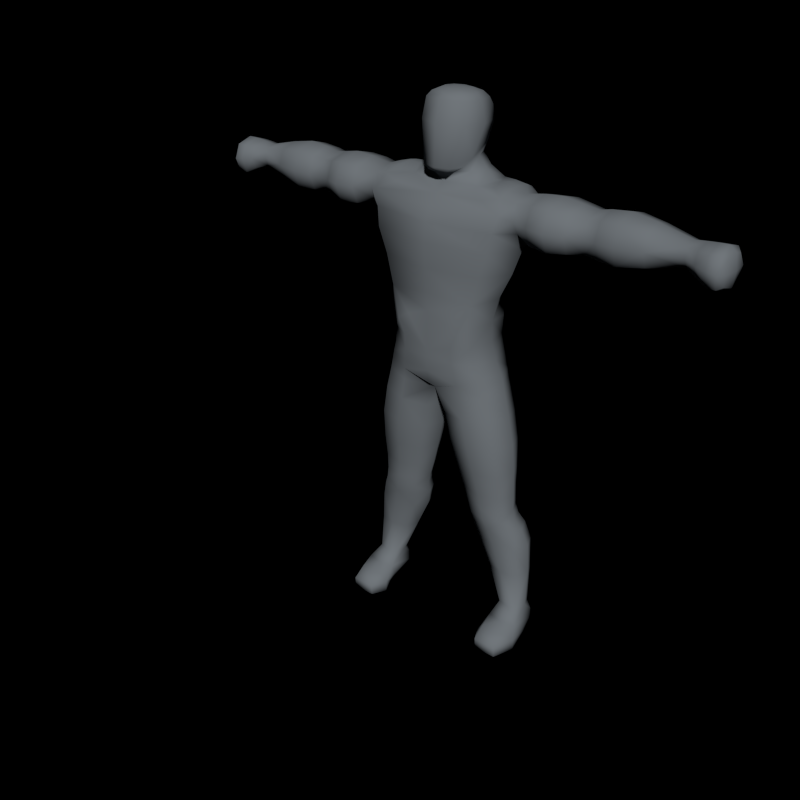 # Source: character-token.blend  (saved by Blender 2.77.0; exported with 4.5.12 LTS)
import bpy
from mathutils import Matrix  # noqa: F401  (used for matrix-valued properties, if any)

bpy.ops.wm.read_factory_settings(use_empty=True)
scene = bpy.context.scene
scene.name = 'Scene'

# ---- collections
col_collection_1 = bpy.data.collections.new('Collection 1'); scene.collection.children.link(col_collection_1)

# ---- materials (node trees are filled in below, after node groups)
mat_material = bpy.data.materials.new('Material')
mat_material.alpha_threshold = 0.0
mat_material.use_transparent_shadow = False
mat_material.diffuse_color = (0.1732, 0.1914, 0.2079, 1.0)
mat_material.roughness = 0.5
mat_material.line_color = (0.0, 0.0, 0.0, 1.0)

# ---- material node trees

# ---- world
world_world = bpy.data.worlds.new('World'); scene.world = world_world
world_world.color = (0.0, 0.0, 0.0)
world_world.use_sun_shadow = False
world_world.sun_shadow_jitter_overblur = 0.0
world_world.cycles.sampling_method = 'NONE'
world_world.cycles.sample_map_resolution = 256

# ---- meshes
me_box01 = bpy.data.meshes.new('Box01')
me_box01.from_pydata([(-116.3, 45.02, -77.5), (-90.02, 45.06, -77.5), (-108.6, 136.3, -89.37), (-55.16, 136.3, -89.37), (-116.3, 44.98, -51.24), (-90.02, 45.02, -51.24), (-108.6, 136.3, -48.12), (-55.16, 136.3, -48.12), (-94.53, 175.0, -77.34), (-46.72, 175.0, -77.34), (-94.53, 175.0, -38.9), (-46.72, 175.0, -38.9), (-91.09, 211.3, -75.78), (-37.66, 211.3, -75.78), (-91.09, 211.3, -35.46), (-37.66, 211.3, -35.46), (-22.03, 282.7, -79.53), (-22.03, 282.8, -23.12), (-86.72, 283.8, -80.31), (-86.72, 284.6, -23.28), (-71.41, 347.7, -81.25), (-72.19, 353.3, -21.25), (-62.19, 371.0, -86.4), (-4.769e-06, 368.8, -88.75), (-66.88, 377.4, -20.15), (-4.769e-06, 402.5, -83.75), (-4.769e-06, 405.0, -1.246), (-55.52, 415.8, -79.11), (-56.3, 416.7, -13.43), (116.2, 45.02, -77.5), (90.01, 45.03, -77.5), (108.6, 136.3, -89.37), (55.16, 136.3, -89.37), (116.2, 44.98, -51.24), (90.01, 44.98, -51.24), (108.6, 136.3, -48.12), (55.16, 136.3, -48.12), (94.53, 175.0, -77.34), (46.72, 175.0, -77.34), (94.53, 175.0, -38.9), (46.72, 175.0, -38.9), (91.09, 211.3, -75.78), (37.66, 211.3, -75.78), (91.09, 211.3, -35.46), (37.66, 211.3, -35.46), (22.03, 282.7, -79.53), (22.03, 282.8, -23.12), (86.72, 283.8, -80.31), (86.72, 284.6, -23.28), (71.41, 347.7, -81.25), (-4.769e-06, 347.5, -73.75), (72.19, 353.3, -21.25), (-4.769e-06, 348.8, -18.75), (62.19, 371.0, -86.4), (66.88, 377.4, -20.15), (-4.769e-06, 376.3, -2.496), (55.52, 415.8, -79.11), (56.3, 416.7, -13.43), (-56.73, 472.2, -76.78), (56.73, 472.2, -76.78), (-56.73, 472.2, -7.246), (56.73, 472.2, -7.246), (-78.75, 541.3, -85.62), (78.75, 541.3, -85.62), (-78.75, 541.3, -6.871), (78.75, 541.3, -6.871), (-88.3, 584.9, -90.75), (88.3, 584.9, -90.75), (-88.3, 584.9, -12.45), (88.3, 584.9, -12.45), (-45.7, 606.7, -85.65), (45.7, 606.7, -85.65), (-45.7, 606.7, -33.75), (45.7, 606.7, -33.75), (-22.5, 635.0, -75.0), (22.5, 635.0, -75.0), (-73.06, 610.3, -70.69), (-73.06, 610.3, -41.52), (73.06, 610.3, -70.69), (73.06, 610.3, -41.52), (-92.5, 95.02, -91.25), (-92.5, 95.02, -46.25), (-65.0, 95.02, -68.75), (-120.0, 95.02, -68.75), (-75.0, 160.0, -91.25), (-75.0, 160.0, -36.25), (-40.0, 160.0, -63.75), (-110.0, 160.0, -63.75), (-67.5, 190.0, -81.25), (-67.5, 190.0, -31.25), (-35.0, 190.0, -56.25), (-100.0, 190.0, -56.25), (-20.0, 245.0, -53.75), (-100.0, 245.0, -53.75), (-60.0, 245.0, -21.25), (-60.0, 245.0, -86.25), (-47.5, 317.5, -88.75), (-47.5, 320.0, -11.25), (-5.0, 315.0, -48.75), (-90.0, 322.5, -51.25), (-37.5, 357.5, -91.25), (-40.0, 365.0, -8.746), (-77.5, 365.0, -53.75), (-67.5, 392.5, -51.25), (-35.0, 395.0, -3.746), (-32.5, 390.0, -91.25), (92.5, 95.02, -91.25), (92.5, 95.02, -46.25), (65.0, 95.02, -68.75), (120.0, 95.02, -68.75), (75.0, 160.0, -91.25), (75.0, 160.0, -36.25), (40.0, 160.0, -63.75), (110.0, 160.0, -63.75), (67.5, 190.0, -81.25), (67.5, 190.0, -31.25), (35.0, 190.0, -56.25), (100.0, 190.0, -56.25), (20.0, 245.0, -53.75), (100.0, 245.0, -53.75), (60.0, 245.0, -21.25), (60.0, 245.0, -86.25), (47.5, 317.5, -88.75), (47.5, 320.0, -11.25), (5.0, 315.0, -48.75), (90.0, 322.5, -51.25), (37.5, 357.5, -91.25), (40.0, 365.0, -8.746), (77.5, 365.0, -53.75), (67.5, 392.5, -51.25), (35.0, 395.0, -3.746), (32.5, 390.0, -91.25), (65.0, 445.0, -43.75), (-65.0, 445.0, -43.75), (-43.33, 435.0, -1.246), (43.33, 435.0, -1.246), (-4.769e-06, 455.0, -1.246), (43.33, 435.0, -84.58), (-43.33, 435.0, -84.58), (-4.769e-06, 455.0, -81.25), (-4.769e-06, 510.0, -91.25), (-4.769e-06, 510.0, 3.754), (90.0, 510.0, -43.75), (-90.0, 510.0, -43.75), (-4.769e-06, 565.0, -101.2), (-4.769e-06, 565.0, 3.754), (-4.769e-06, 595.0, -96.25), (-4.769e-06, 595.0, -16.25), (-4.769e-06, 620.0, -86.25), (40.0, 620.0, -58.75), (-40.0, 620.0, -58.75), (-82.5, 602.5, -86.25), (-82.5, 602.5, -23.75), (-60.0, 610.0, -58.75), (-85.0, 610.0, -53.75), (82.5, 602.5, -86.25), (82.5, 602.5, -23.75), (60.0, 610.0, -58.75), (85.0, 610.0, -53.75), (-113.1, 95.02, -85.62), (-81.88, 136.3, -96.25), (-71.88, 95.02, -85.62), (-105.0, 45.02, -81.25), (-105.0, 44.98, -47.49), (-71.88, 95.02, -51.87), (-81.88, 136.3, -41.25), (-113.1, 95.02, -51.87), (-46.25, 136.3, -68.75), (-86.27, 45.06, -66.25), (-120.0, 45.02, -66.25), (-117.5, 136.3, -68.75), (-101.3, 160.0, -84.37), (-70.63, 175.0, -83.75), (-48.75, 160.0, -84.37), (-48.75, 160.0, -43.12), (-70.63, 175.0, -32.5), (-101.3, 160.0, -43.12), (-38.75, 175.0, -58.12), (-102.5, 175.0, -58.12), (-91.88, 190.0, -75.0), (-64.38, 211.3, -82.5), (-43.13, 190.0, -75.0), (-43.13, 190.0, -37.5), (-64.38, 211.3, -28.75), (-91.88, 190.0, -37.5), (-28.75, 211.3, -55.62), (-100.0, 211.3, -55.62), (-30.0, 245.0, -78.12), (-11.25, 282.5, -51.25), (-30.0, 245.0, -29.37), (-90.0, 245.0, -29.37), (-97.5, 284.4, -51.87), (-90.0, 245.0, -78.12), (-54.38, 283.8, -13.75), (-54.38, 283.1, -89.37), (-79.38, 320.0, -80.62), (-41.25, 343.8, -88.12), (-15.63, 315.6, -77.5), (-15.63, 316.3, -20.62), (-41.88, 348.8, -10.62), (-79.38, 323.1, -21.25), (-81.88, 351.9, -51.87), (-66.25, 360.6, -84.37), (-35.0, 369.4, -93.75), (-4.769e-06, 355.0, -86.25), (-38.75, 377.5, -6.246), (-69.38, 367.5, -21.25), (-73.75, 374.4, -54.37), (-60.63, 394.4, -16.87), (-63.13, 416.9, -46.87), (-57.5, 390.6, -83.75), (-34.58, 415.0, -1.871), (-4.769e-06, 390.0, -86.25), (-33.96, 413.8, -87.08), (81.88, 136.3, -96.25), (113.1, 95.02, -85.62), (105.0, 45.02, -81.25), (71.88, 95.02, -85.62), (71.88, 95.02, -51.87), (105.0, 44.98, -47.49), (113.1, 95.02, -51.87), (81.88, 136.3, -41.25), (46.25, 136.3, -68.75), (86.26, 45.03, -66.25), (120.0, 45.02, -66.25), (117.5, 136.3, -68.75), (70.62, 175.0, -83.75), (101.2, 160.0, -84.37), (48.75, 160.0, -84.37), (48.75, 160.0, -43.12), (101.2, 160.0, -43.12), (70.62, 175.0, -32.5), (38.75, 175.0, -58.12), (102.5, 175.0, -58.12), (64.38, 211.3, -82.5), (91.88, 190.0, -75.0), (43.12, 190.0, -75.0), (43.12, 190.0, -37.5), (91.88, 190.0, -37.5), (64.38, 211.3, -28.75), (28.75, 211.3, -55.62), (100.0, 211.3, -55.62), (11.25, 282.5, -51.25), (30.0, 245.0, -78.12), (30.0, 245.0, -29.37), (90.0, 245.0, -29.37), (90.0, 245.0, -78.12), (97.5, 284.4, -51.87), (54.38, 283.8, -13.75), (54.38, 283.1, -89.37), (41.25, 343.8, -88.12), (79.38, 320.0, -80.62), (15.62, 315.6, -77.5), (15.62, 316.3, -20.62), (79.38, 323.1, -21.25), (41.87, 348.8, -10.62), (-4.769e-06, 345.0, -46.25), (81.88, 351.9, -51.87), (35.0, 369.4, -93.75), (66.25, 360.6, -84.37), (-4.769e-06, 360.0, -6.246), (69.38, 367.5, -21.25), (38.75, 377.5, -6.246), (73.75, 374.4, -54.37), (60.63, 394.4, -16.87), (57.5, 390.6, -83.75), (63.13, 416.9, -46.87), (34.58, 415.0, -1.871), (-4.769e-06, 395.0, -1.246), (33.96, 413.8, -87.08), (59.58, 442.5, -75.2), (73.75, 476.3, -42.5), (59.58, 442.5, -11.87), (-59.58, 442.5, -75.2), (-59.58, 442.5, -11.87), (-73.75, 476.3, -42.5), (-28.33, 445.0, -1.246), (28.33, 445.0, -1.246), (-4.769e-06, 478.8, 0.004478), (28.33, 445.0, -82.08), (-28.33, 445.0, -82.08), (-4.769e-06, 478.8, -83.75), (-67.5, 510.0, -79.37), (-4.769e-06, 541.3, -98.75), (67.5, 510.0, -79.37), (67.5, 510.0, -8.121), (-4.769e-06, 541.3, 6.254), (-67.5, 510.0, -8.121), (100.5, 541.3, -46.25), (-99.86, 541.3, -46.25), (-82.5, 565.0, -88.12), (-4.769e-06, 582.5, -100.0), (82.5, 565.0, -88.12), (82.5, 565.0, -9.371), (-4.769e-06, 582.5, -3.746), (-82.5, 565.0, -9.371), (-60.63, 596.9, -93.75), (-4.769e-06, 606.3, -91.25), (60.63, 596.9, -93.75), (60.63, 596.9, -18.12), (-4.769e-06, 606.3, -27.5), (-60.63, 596.9, -18.12), (-30.0, 620.0, -79.37), (-4.769e-06, 635.0, -81.25), (30.0, 620.0, -79.37), (30.0, 620.0, -38.12), (-30.0, 620.0, -38.12), (30.0, 635.0, -56.25), (50.0, 610.0, -60.0), (-50.0, 610.0, -60.0), (-30.0, 635.0, -56.25), (-84.38, 608.1, -73.12), (-65.63, 608.1, -79.37), (-65.63, 608.1, -36.25), (-84.38, 608.1, -35.0), (-71.25, 612.5, -56.25), (84.38, 608.1, -73.12), (65.62, 608.1, -79.37), (65.62, 608.1, -36.25), (84.38, 608.1, -35.0), (71.25, 612.5, -56.25), (-148.8, 555.6, -78.59), (-188.8, 558.9, -76.4), (-148.8, 603.8, -78.59), (-188.8, 597.3, -76.4), (-148.8, 555.6, -17.65), (-188.8, 558.9, -32.34), (-148.8, 603.8, -17.65), (-188.8, 597.3, -32.34), (-104.3, 564.7, -73.75), (-100.0, 598.8, -73.75), (-104.3, 564.7, -28.75), (-100.0, 598.8, -28.75), (-228.8, 556.5, -78.67), (-228.8, 602.9, -78.67), (-228.8, 556.5, -25.71), (-228.8, 602.9, -25.71), (-300.0, 568.8, -66.88), (-300.0, 591.3, -66.88), (-300.0, 568.8, -40.69), (-300.0, 591.3, -40.69), (-170.0, 578.7, -86.25), (-170.0, 578.7, -16.25), (-170.0, 550.0, -51.25), (-170.0, 607.5, -51.25), (-125.0, 580.0, -86.25), (-125.0, 580.0, -11.25), (-125.0, 550.0, -48.75), (-125.0, 610.0, -48.75), (-205.0, 578.7, -86.25), (-205.0, 578.7, -21.25), (-205.0, 550.0, -53.75), (-205.0, 607.5, -53.75), (-260.0, 580.0, -81.25), (-260.0, 580.0, -23.79), (-260.0, 555.0, -52.52), (-260.0, 605.0, -52.52), (-148.8, 579.7, -88.75), (-170.0, 600.3, -77.5), (-188.8, 578.1, -83.75), (-170.0, 557.2, -77.5), (-170.0, 557.2, -25.0), (-188.8, 578.1, -25.0), (-170.0, 600.3, -25.0), (-148.8, 579.7, -7.496), (-188.8, 552.5, -54.37), (-148.8, 547.5, -48.12), (-148.8, 611.9, -48.12), (-188.8, 603.7, -54.37), (-101.8, 580.0, -81.25), (-125.0, 602.5, -76.87), (-125.0, 557.5, -76.87), (-125.0, 557.5, -20.62), (-125.0, 602.5, -20.62), (-101.8, 580.0, -21.25), (-110.0, 555.0, -51.25), (-100.0, 605.0, -51.25), (-205.0, 600.3, -78.12), (-228.8, 579.7, -87.5), (-205.0, 557.2, -78.12), (-205.0, 557.2, -29.37), (-228.8, 579.7, -16.88), (-205.0, 600.3, -29.37), (-228.8, 548.8, -52.19), (-228.8, 610.6, -52.19), (-260.0, 598.8, -74.06), (-300.0, 580.0, -71.25), (-260.0, 561.3, -74.06), (-260.0, 561.3, -30.97), (-300.0, 580.0, -36.32), (-260.0, 598.8, -30.97), (-300.0, 565.0, -53.79), (-300.0, 595.0, -53.79), (148.8, 555.6, -78.59), (188.8, 558.9, -76.4), (148.8, 603.8, -78.59), (188.8, 597.3, -76.4), (148.8, 555.6, -17.65), (188.8, 558.9, -32.34), (148.8, 603.8, -17.65), (188.8, 597.3, -32.34), (104.1, 564.7, -73.75), (100.0, 598.8, -73.75), (104.1, 564.7, -28.75), (100.0, 598.8, -28.75), (228.8, 556.5, -78.67), (228.8, 602.9, -78.67), (228.8, 556.5, -25.71), (228.8, 602.9, -25.71), (300.0, 568.8, -66.88), (300.0, 591.3, -66.88), (300.0, 568.8, -40.69), (300.0, 591.3, -40.69), (170.0, 578.7, -86.25), (170.0, 578.7, -16.25), (170.0, 550.0, -51.25), (170.0, 607.5, -51.25), (125.0, 580.0, -86.25), (125.0, 580.0, -11.25), (125.0, 550.0, -48.75), (125.0, 610.0, -48.75), (205.0, 578.7, -86.25), (205.0, 578.7, -21.25), (205.0, 550.0, -53.75), (205.0, 607.5, -53.75), (260.0, 580.0, -81.25), (260.0, 580.0, -23.79), (260.0, 555.0, -52.52), (260.0, 605.0, -52.52), (148.8, 579.7, -88.75), (170.0, 600.3, -77.5), (188.8, 578.1, -83.75), (170.0, 557.2, -77.5), (170.0, 557.2, -25.0), (188.8, 578.1, -25.0), (170.0, 600.3, -25.0), (148.8, 579.7, -7.496), (188.8, 552.5, -54.37), (148.8, 547.5, -48.12), (148.8, 611.9, -48.12), (188.8, 603.7, -54.37), (101.5, 580.0, -81.25), (125.0, 602.5, -76.87), (125.0, 557.5, -76.87), (125.0, 557.5, -20.62), (125.0, 602.5, -20.62), (101.5, 580.0, -21.25), (110.0, 555.0, -51.25), (100.0, 605.0, -51.25), (205.0, 600.3, -78.12), (228.8, 579.7, -87.5), (205.0, 557.2, -78.12), (205.0, 557.2, -29.37), (228.8, 579.7, -16.88), (205.0, 600.3, -29.37), (228.8, 548.8, -52.19), (228.8, 610.6, -52.19), (260.0, 598.8, -74.06), (300.0, 580.0, -71.25), (260.0, 561.3, -74.06), (260.0, 561.3, -30.97), (300.0, 580.0, -36.32), (260.0, 598.8, -30.97), (300.0, 565.0, -53.79), (300.0, 595.0, -53.79), (-26.13, 696.7, -76.85), (26.25, 696.7, -76.85), (-13.62, 707.5, -63.1), (13.53, 707.6, -63.1), (-12.94, 620.1, -16.83), (12.63, 620.1, -16.83), (-26.13, 698.1, -28.72), (25.57, 698.1, -28.84), (-13.62, 708.2, -38.13), (13.53, 708.2, -38.13), (-28.26, 647.9, -73.05), (0.1315, 661.7, -90.18), (28.42, 647.9, -73.05), (-30.97, 671.7, -80.55), (31.3, 671.7, -80.79), (-29.07, 688.4, -79.77), (-0.08148, 696.5, -84.22), (29.12, 688.4, -80.01), (-21.27, 703.5, -71.3), (-0.0369, 708.0, -65.11), (21.11, 703.5, -71.3), (-0.1593, 619.5, -15.02), (18.21, 625.2, -16.42), (-18.38, 625.2, -16.42), (30.08, 673.3, -25.78), (-29.73, 673.3, -25.93), (-0.08148, 698.3, -19.24), (21.11, 704.5, -32.34), (-0.0369, 708.7, -35.81), (-21.27, 704.5, -32.34), (14.66, 619.2, -27.17), (-14.98, 619.2, -27.17), (31.23, 634.4, -40.54), (32.72, 697.4, -53.03), (15.89, 708.4, -50.46), (-15.97, 708.3, -50.46), (-31.53, 697.4, -53.03), (-31.22, 634.4, -40.54), (0.08025, 647.6, -83.87), (0.1583, 671.4, -91.48), (0.0197, 688.1, -88.67), (-0.07835, 703.3, -76.33), (-0.08378, 625.3, -11.26), (0.1583, 673.6, -11.51), (-0.07836, 704.7, -25.85), (-0.1844, 618.3, -25.14), (24.31, 624.7, -33.28), (39.24, 672.5, -51.57), (27.2, 704.0, -51.82), (-0.02308, 709.8, -50.01), (-26.38, 704.0, -51.82), (-34.98, 689.1, -52.68), (-37.95, 672.5, -51.57), (-24.48, 624.7, -33.28), (105.0, 0.1499, -86.22), (90.08, 0.1499, -81.24), (90.08, 0.1498, -41.87), (80.11, 0.1498, -16.94), (90.08, 0.1498, 2.303), (120.0, 0.1498, 2.303), (130.0, 0.1498, -26.91), (120.0, 0.1499, -81.24), (105.0, 15.11, -86.23), (90.08, 15.11, -81.25), (85.1, 15.11, -41.87), (80.11, 15.11, -16.94), (90.08, 15.11, 3.471), (120.0, 15.11, 3.471), (130.0, 15.11, -26.91), (120.0, 15.11, -81.25), (105.0, 25.26, -5.552), (120.0, 26.9, -14.6), (125.0, 30.07, -36.89), (120.0, 30.07, -81.25), (105.0, 30.07, -86.23), (90.08, 30.07, -81.25), (85.1, 30.07, -36.89), (90.08, 26.9, -14.6), (105.0, 29.97, -31.9), (-105.0, 0.1498, -86.22), (-90.08, 0.1498, -81.24), (-90.08, 0.1498, -41.87), (-80.11, 0.1498, -16.94), (-90.08, 0.1498, 2.303), (-120.0, 0.1498, 2.303), (-130.0, 0.1498, -26.91), (-120.0, 0.1498, -81.24), (-105.0, 15.11, -86.23), (-90.08, 15.11, -81.25), (-85.1, 15.11, -41.87), (-80.11, 15.11, -16.94), (-90.08, 15.11, 3.471), (-120.0, 15.11, 3.471), (-130.0, 15.11, -26.91), (-120.0, 15.11, -81.25), (-105.0, 25.26, -5.552), (-120.0, 26.9, -14.6), (-125.0, 30.07, -36.89), (-120.0, 30.07, -81.25), (-105.0, 30.07, -86.23), (-90.08, 30.07, -81.25), (-85.1, 30.07, -36.89), (-90.08, 26.9, -14.6), (-105.0, 29.97, -31.9), (-328.7, 557.7, -69.32), (-328.7, 593.3, -69.32), (-328.7, 557.7, -28.88), (-328.7, 593.3, -28.88), (-345.6, 561.0, -64.28), (-345.6, 588.8, -64.28), (-345.6, 561.0, -33.54), (-345.6, 588.8, -33.54), (-315.0, 578.8, -73.91), (-315.0, 578.8, -26.42), (-315.0, 560.4, -51.35), (-315.0, 597.5, -51.35), (-340.0, 575.5, -76.58), (-340.0, 575.5, -21.25), (-340.0, 551.7, -48.91), (-350.0, 574.9, -48.91), (-340.0, 599.9, -48.91), (-315.0, 592.5, -68.27), (-328.7, 577.0, -75.91), (-315.0, 565.4, -68.27), (-315.0, 565.4, -32.06), (-328.7, 577.0, -22.28), (-315.0, 592.5, -32.06), (-328.8, 551.8, -49.52), (-328.7, 599.3, -49.52), (-340.0, 593.6, -69.66), (-347.5, 574.9, -69.66), (-340.0, 558.0, -69.66), (-340.0, 558.0, -28.16), (-347.5, 574.9, -28.16), (-340.0, 593.6, -28.16), (-347.5, 556.1, -48.91), (-347.5, 593.6, -48.91), (328.7, 557.7, -69.32), (328.7, 593.3, -69.32), (328.7, 557.7, -28.88), (328.7, 593.3, -28.88), (345.6, 561.0, -64.28), (345.6, 588.8, -64.28), (345.6, 561.0, -33.54), (345.6, 588.8, -33.54), (315.0, 578.8, -73.91), (315.0, 578.8, -26.42), (315.0, 560.4, -51.35), (315.0, 597.5, -51.35), (340.0, 575.5, -76.58), (340.0, 575.5, -21.25), (340.0, 551.7, -48.91), (350.0, 574.9, -48.91), (340.0, 599.9, -48.91), (315.0, 592.5, -68.27), (328.7, 577.0, -75.91), (315.0, 565.4, -68.27), (315.0, 565.4, -32.06), (328.7, 577.0, -22.28), (315.0, 592.5, -32.06), (328.8, 551.8, -49.52), (328.7, 599.3, -49.52), (340.0, 593.6, -69.66), (347.5, 574.9, -69.66), (340.0, 558.0, -69.66), (340.0, 558.0, -28.16), (347.5, 574.9, -28.16), (340.0, 593.6, -28.16), (347.5, 556.1, -48.91), (347.5, 593.6, -48.91)], [], [(0, 80, 162), (0, 159, 80), (80, 159, 2), (2, 160, 80), (80, 160, 3), (3, 161, 80), (80, 161, 1), (1, 162, 80), (81, 166, 4), (4, 163, 81), (81, 163, 5), (5, 164, 81), (81, 164, 7), (7, 165, 81), (81, 165, 6), (6, 166, 81), (82, 168, 1), (1, 161, 82), (82, 161, 3), (3, 167, 82), (82, 167, 7), (7, 164, 82), (82, 164, 5), (5, 168, 82), (83, 170, 2), (2, 159, 83), (0, 83, 159), (0, 169, 83), (83, 169, 4), (4, 166, 83), (83, 166, 6), (6, 170, 83), (84, 160, 2), (2, 171, 84), (84, 171, 8), (8, 172, 84), (84, 172, 9), (9, 173, 84), (84, 173, 3), (3, 160, 84), (85, 176, 6), (6, 165, 85), (85, 165, 7), (7, 174, 85), (85, 174, 11), (11, 175, 85), (85, 175, 10), (10, 176, 85), (86, 167, 3), (3, 173, 86), (86, 173, 9), (9, 177, 86), (86, 177, 11), (11, 174, 86), (86, 174, 7), (7, 167, 86), (87, 178, 8), (8, 171, 87), (87, 171, 2), (2, 170, 87), (87, 170, 6), (6, 176, 87), (87, 176, 10), (10, 178, 87), (88, 172, 8), (8, 179, 88), (88, 179, 12), (12, 180, 88), (88, 180, 13), (13, 181, 88), (88, 181, 9), (9, 172, 88), (89, 184, 10), (10, 175, 89), (89, 175, 11), (11, 182, 89), (89, 182, 15), (15, 183, 89), (89, 183, 14), (14, 184, 89), (90, 177, 9), (9, 181, 90), (90, 181, 13), (13, 185, 90), (90, 185, 15), (15, 182, 90), (90, 182, 11), (11, 177, 90), (91, 186, 12), (12, 179, 91), (91, 179, 8), (8, 178, 91), (91, 178, 10), (10, 184, 91), (91, 184, 14), (14, 186, 91), (92, 185, 13), (13, 187, 92), (92, 187, 16), (16, 188, 92), (92, 188, 17), (17, 189, 92), (92, 189, 15), (15, 185, 92), (93, 192, 12), (12, 186, 93), (93, 186, 14), (14, 190, 93), (93, 190, 19), (19, 191, 93), (93, 191, 18), (18, 192, 93), (94, 183, 15), (15, 189, 94), (94, 189, 17), (17, 193, 94), (94, 193, 19), (19, 190, 94), (94, 190, 14), (14, 183, 94), (95, 194, 16), (16, 187, 95), (95, 187, 13), (13, 180, 95), (95, 180, 12), (12, 192, 95), (95, 192, 18), (18, 194, 95), (96, 194, 18), (18, 195, 96), (96, 195, 20), (20, 196, 96), (96, 196, 50), (50, 197, 96), (96, 197, 16), (16, 194, 96), (97, 200, 19), (19, 193, 97), (97, 193, 17), (17, 198, 97), (97, 198, 52), (52, 199, 97), (97, 199, 21), (21, 200, 97), (98, 188, 16), (16, 197, 98), (98, 197, 50), (50, 256, 98), (98, 256, 52), (52, 198, 98), (98, 198, 17), (17, 188, 98), (99, 201, 20), (20, 195, 99), (99, 195, 18), (18, 191, 99), (99, 191, 19), (19, 200, 99), (99, 200, 21), (21, 201, 99), (100, 196, 20), (20, 202, 100), (100, 202, 22), (22, 203, 100), (100, 203, 23), (23, 204, 100), (100, 204, 50), (50, 196, 100), (101, 206, 21), (21, 199, 101), (101, 199, 52), (52, 260, 101), (101, 260, 55), (55, 205, 101), (101, 205, 24), (24, 206, 101), (102, 207, 22), (22, 202, 102), (102, 202, 20), (20, 201, 102), (102, 201, 21), (21, 206, 102), (102, 206, 24), (24, 207, 102), (103, 210, 22), (22, 207, 103), (103, 207, 24), (24, 208, 103), (103, 208, 28), (28, 209, 103), (103, 209, 27), (27, 210, 103), (104, 205, 55), (55, 268, 104), (104, 268, 26), (26, 211, 104), (104, 211, 28), (28, 208, 104), (104, 208, 24), (24, 205, 104), (105, 213, 25), (25, 212, 105), (105, 212, 23), (23, 203, 105), (105, 203, 22), (22, 210, 105), (105, 210, 27), (27, 213, 105), (106, 215, 29), (29, 216, 106), (106, 216, 30), (30, 217, 106), (106, 217, 32), (32, 214, 106), (106, 214, 31), (31, 215, 106), (107, 219, 33), (33, 220, 107), (107, 220, 35), (35, 221, 107), (107, 221, 36), (36, 218, 107), (107, 218, 34), (34, 219, 107), (108, 217, 30), (30, 223, 108), (108, 223, 34), (34, 218, 108), (108, 218, 36), (36, 222, 108), (108, 222, 32), (32, 217, 108), (109, 215, 31), (31, 225, 109), (109, 225, 35), (35, 220, 109), (109, 220, 33), (33, 224, 109), (109, 224, 29), (29, 215, 109), (110, 227, 31), (31, 214, 110), (110, 214, 32), (32, 228, 110), (110, 228, 38), (38, 226, 110), (110, 226, 37), (37, 227, 110), (111, 221, 35), (35, 230, 111), (111, 230, 39), (39, 231, 111), (111, 231, 40), (40, 229, 111), (111, 229, 36), (36, 221, 111), (112, 228, 32), (32, 222, 112), (112, 222, 36), (36, 229, 112), (112, 229, 40), (40, 232, 112), (112, 232, 38), (38, 228, 112), (113, 227, 37), (37, 233, 113), (113, 233, 39), (39, 230, 113), (113, 230, 35), (35, 225, 113), (113, 225, 31), (31, 227, 113), (114, 235, 37), (37, 226, 114), (114, 226, 38), (38, 236, 114), (114, 236, 42), (42, 234, 114), (114, 234, 41), (41, 235, 114), (115, 231, 39), (39, 238, 115), (115, 238, 43), (43, 239, 115), (115, 239, 44), (44, 237, 115), (115, 237, 40), (40, 231, 115), (116, 236, 38), (38, 232, 116), (116, 232, 40), (40, 237, 116), (116, 237, 44), (44, 240, 116), (116, 240, 42), (42, 236, 116), (117, 235, 41), (41, 241, 117), (117, 241, 43), (43, 238, 117), (117, 238, 39), (39, 233, 117), (117, 233, 37), (37, 235, 117), (118, 243, 42), (42, 240, 118), (118, 240, 44), (44, 244, 118), (118, 244, 46), (46, 242, 118), (118, 242, 45), (45, 243, 118), (119, 241, 41), (41, 246, 119), (119, 246, 47), (47, 247, 119), (119, 247, 48), (48, 245, 119), (119, 245, 43), (43, 241, 119), (120, 244, 44), (44, 239, 120), (120, 239, 43), (43, 245, 120), (120, 245, 48), (48, 248, 120), (120, 248, 46), (46, 244, 120), (121, 243, 45), (45, 249, 121), (121, 249, 47), (47, 246, 121), (121, 246, 41), (41, 234, 121), (121, 234, 42), (42, 243, 121), (122, 251, 47), (47, 249, 122), (122, 249, 45), (45, 252, 122), (122, 252, 50), (50, 250, 122), (122, 250, 49), (49, 251, 122), (123, 248, 48), (48, 254, 123), (123, 254, 51), (51, 255, 123), (123, 255, 52), (52, 253, 123), (123, 253, 46), (46, 248, 123), (124, 252, 45), (45, 242, 124), (124, 242, 46), (46, 253, 124), (124, 253, 52), (52, 256, 124), (124, 256, 50), (50, 252, 124), (125, 251, 49), (49, 257, 125), (125, 257, 51), (51, 254, 125), (125, 254, 48), (48, 247, 125), (125, 247, 47), (47, 251, 125), (126, 259, 49), (49, 250, 126), (126, 250, 50), (50, 204, 126), (126, 204, 23), (23, 258, 126), (126, 258, 53), (53, 259, 126), (127, 255, 51), (51, 261, 127), (127, 261, 54), (54, 262, 127), (127, 262, 55), (55, 260, 127), (127, 260, 52), (52, 255, 127), (128, 259, 53), (53, 263, 128), (128, 263, 54), (54, 261, 128), (128, 261, 51), (51, 257, 128), (128, 257, 49), (49, 259, 128), (129, 263, 53), (53, 265, 129), (129, 265, 56), (56, 266, 129), (129, 266, 57), (57, 264, 129), (129, 264, 54), (54, 263, 129), (130, 268, 55), (55, 262, 130), (130, 262, 54), (54, 264, 130), (130, 264, 57), (57, 267, 130), (130, 267, 26), (26, 268, 130), (131, 212, 25), (25, 269, 131), (131, 269, 56), (56, 265, 131), (131, 265, 53), (53, 258, 131), (131, 258, 23), (23, 212, 131), (132, 266, 56), (56, 270, 132), (132, 270, 59), (59, 271, 132), (132, 271, 61), (61, 272, 132), (132, 272, 57), (57, 266, 132), (133, 275, 58), (58, 273, 133), (133, 273, 27), (27, 209, 133), (133, 209, 28), (28, 274, 133), (133, 274, 60), (60, 275, 133), (134, 274, 28), (28, 211, 134), (134, 211, 26), (26, 276, 134), (134, 276, 60), (60, 274, 134), (135, 277, 26), (26, 267, 135), (135, 267, 57), (57, 272, 135), (135, 272, 61), (61, 277, 135), (136, 278, 60), (60, 276, 136), (136, 276, 26), (26, 277, 136), (136, 277, 61), (61, 278, 136), (137, 270, 56), (56, 269, 137), (137, 269, 25), (25, 279, 137), (137, 279, 59), (59, 270, 137), (138, 280, 25), (25, 213, 138), (138, 213, 27), (27, 273, 138), (138, 273, 58), (58, 280, 138), (139, 279, 25), (25, 280, 139), (139, 280, 58), (58, 281, 139), (139, 281, 59), (59, 279, 139), (140, 281, 58), (58, 282, 140), (140, 282, 62), (62, 283, 140), (140, 283, 63), (63, 284, 140), (140, 284, 59), (59, 281, 140), (141, 287, 60), (60, 278, 141), (141, 278, 61), (61, 285, 141), (141, 285, 65), (65, 286, 141), (141, 286, 64), (64, 287, 141), (142, 271, 59), (59, 284, 142), (142, 284, 63), (63, 288, 142), (142, 288, 65), (65, 285, 142), (142, 285, 61), (61, 271, 142), (143, 289, 62), (62, 282, 143), (143, 282, 58), (58, 275, 143), (143, 275, 60), (60, 287, 143), (143, 287, 64), (64, 289, 143), (144, 283, 62), (62, 290, 144), (144, 290, 66), (66, 291, 144), (144, 291, 67), (67, 292, 144), (144, 292, 63), (63, 283, 144), (145, 295, 64), (64, 286, 145), (145, 286, 65), (65, 293, 145), (145, 293, 69), (69, 294, 145), (145, 294, 68), (68, 295, 145), (146, 291, 66), (66, 296, 146), (146, 296, 70), (70, 297, 146), (146, 297, 71), (71, 298, 146), (146, 298, 67), (67, 291, 146), (147, 301, 68), (68, 294, 147), (147, 294, 69), (69, 299, 147), (147, 299, 73), (73, 300, 147), (147, 300, 72), (72, 301, 147), (148, 297, 70), (70, 302, 148), (148, 302, 74), (74, 303, 148), (148, 303, 75), (75, 304, 148), (148, 304, 71), (71, 297, 148), (149, 308, 71), (71, 304, 149), (149, 304, 75), (75, 307, 149), (149, 305, 73), (73, 308, 149), (150, 310, 74), (74, 302, 150), (150, 302, 70), (70, 309, 150), (150, 309, 72), (72, 306, 150), (151, 311, 76), (76, 312, 151), (151, 312, 70), (70, 296, 151), (152, 301, 72), (72, 313, 152), (152, 313, 77), (77, 314, 152), (153, 309, 70), (70, 312, 153), (153, 312, 76), (76, 315, 153), (153, 315, 77), (77, 313, 153), (153, 313, 72), (72, 309, 153), (154, 315, 76), (76, 311, 154), (154, 314, 77), (77, 315, 154), (155, 298, 71), (71, 317, 155), (155, 317, 78), (78, 316, 155), (156, 319, 79), (79, 318, 156), (156, 318, 73), (73, 299, 156), (157, 317, 71), (71, 308, 157), (157, 308, 73), (73, 318, 157), (157, 318, 79), (79, 320, 157), (157, 320, 78), (78, 317, 157), (158, 316, 78), (78, 320, 158), (158, 320, 79), (79, 319, 158), (66, 151, 296), (155, 67, 298), (289, 290, 62), (63, 292, 288), (156, 299, 69), (152, 68, 301), (288, 293, 65), (64, 295, 289), (321, 341, 357), (341, 321, 360), (323, 341, 358), (341, 323, 357), (324, 341, 359), (341, 324, 358), (322, 341, 360), (341, 322, 359), (325, 342, 361), (342, 325, 364), (326, 342, 362), (342, 326, 361), (328, 342, 363), (342, 328, 362), (327, 342, 364), (342, 327, 363), (321, 343, 360), (343, 321, 366), (322, 343, 365), (343, 322, 360), (326, 343, 361), (343, 326, 365), (325, 343, 366), (343, 325, 361), (324, 344, 358), (344, 324, 368), (323, 344, 367), (344, 323, 358), (327, 344, 363), (344, 327, 367), (328, 344, 368), (344, 328, 363), (329, 345, 369), (345, 329, 371), (330, 345, 370), (345, 330, 369), (323, 345, 357), (345, 323, 370), (321, 345, 371), (345, 321, 357), (331, 346, 372), (346, 331, 374), (325, 346, 364), (346, 325, 372), (327, 346, 373), (346, 327, 364), (332, 346, 374), (346, 332, 373), (329, 347, 371), (347, 329, 375), (321, 347, 366), (347, 321, 371), (325, 347, 372), (347, 325, 366), (331, 347, 375), (347, 331, 372), (323, 348, 370), (348, 323, 367), (330, 348, 376), (348, 330, 370), (332, 348, 373), (348, 332, 376), (327, 348, 367), (348, 327, 373), (322, 349, 359), (349, 322, 379), (324, 349, 377), (349, 324, 359), (334, 349, 378), (349, 334, 377), (333, 349, 379), (349, 333, 378), (326, 350, 380), (350, 326, 362), (335, 350, 381), (350, 335, 380), (336, 350, 382), (350, 336, 381), (328, 350, 362), (350, 328, 382), (322, 351, 379), (351, 322, 365), (333, 351, 383), (351, 333, 379), (335, 351, 380), (351, 335, 383), (326, 351, 365), (351, 326, 380), (334, 352, 377), (352, 334, 384), (324, 352, 368), (352, 324, 377), (328, 352, 382), (352, 328, 368), (336, 352, 384), (352, 336, 382), (333, 353, 378), (353, 333, 387), (334, 353, 385), (353, 334, 378), (338, 353, 386), (353, 338, 385), (337, 353, 387), (353, 337, 386), (335, 354, 388), (354, 335, 381), (339, 354, 389), (354, 339, 388), (340, 354, 390), (354, 340, 389), (336, 354, 381), (354, 336, 390), (333, 355, 387), (355, 333, 383), (337, 355, 391), (355, 337, 387), (339, 355, 388), (355, 339, 391), (335, 355, 383), (355, 335, 388), (338, 356, 385), (356, 338, 392), (334, 356, 384), (356, 334, 385), (336, 356, 390), (356, 336, 384), (340, 356, 392), (356, 340, 390), (393, 429, 413), (413, 432, 393), (395, 430, 413), (413, 429, 395), (396, 431, 413), (413, 430, 396), (394, 432, 413), (413, 431, 394), (397, 433, 414), (414, 436, 397), (398, 434, 414), (414, 433, 398), (400, 435, 414), (414, 434, 400), (399, 436, 414), (414, 435, 399), (393, 432, 415), (415, 438, 393), (394, 437, 415), (415, 432, 394), (398, 433, 415), (415, 437, 398), (397, 438, 415), (415, 433, 397), (396, 430, 416), (416, 440, 396), (395, 439, 416), (416, 430, 395), (399, 435, 416), (416, 439, 399), (400, 440, 416), (416, 435, 400), (401, 441, 417), (417, 443, 401), (402, 442, 417), (417, 441, 402), (395, 429, 417), (417, 442, 395), (393, 443, 417), (417, 429, 393), (403, 444, 418), (418, 446, 403), (397, 436, 418), (418, 444, 397), (399, 445, 418), (418, 436, 399), (404, 446, 418), (418, 445, 404), (401, 443, 419), (419, 447, 401), (393, 438, 419), (419, 443, 393), (397, 444, 419), (419, 438, 397), (403, 447, 419), (419, 444, 403), (395, 442, 420), (420, 439, 395), (402, 448, 420), (420, 442, 402), (404, 445, 420), (420, 448, 404), (399, 439, 420), (420, 445, 399), (394, 431, 421), (421, 451, 394), (396, 449, 421), (421, 431, 396), (406, 450, 421), (421, 449, 406), (405, 451, 421), (421, 450, 405), (398, 452, 422), (422, 434, 398), (407, 453, 422), (422, 452, 407), (408, 454, 422), (422, 453, 408), (400, 434, 422), (422, 454, 400), (394, 451, 423), (423, 437, 394), (405, 455, 423), (423, 451, 405), (407, 452, 423), (423, 455, 407), (398, 437, 423), (423, 452, 398), (406, 449, 424), (424, 456, 406), (396, 440, 424), (424, 449, 396), (400, 454, 424), (424, 440, 400), (408, 456, 424), (424, 454, 408), (405, 450, 425), (425, 459, 405), (406, 457, 425), (425, 450, 406), (410, 458, 425), (425, 457, 410), (409, 459, 425), (425, 458, 409), (407, 460, 426), (426, 453, 407), (411, 461, 426), (426, 460, 411), (412, 462, 426), (426, 461, 412), (408, 453, 426), (426, 462, 408), (405, 459, 427), (427, 455, 405), (409, 463, 427), (427, 459, 409), (411, 460, 427), (427, 463, 411), (407, 455, 427), (427, 460, 407), (410, 457, 428), (428, 464, 410), (406, 456, 428), (428, 457, 406), (408, 462, 428), (428, 456, 408), (412, 464, 428), (428, 462, 412), (154, 376, 314), (332, 314, 376), (332, 152, 314), (332, 68, 152), (374, 68, 332), (374, 295, 68), (295, 374, 331), (448, 158, 319), (319, 404, 448), (156, 404, 319), (69, 404, 156), (69, 446, 404), (293, 446, 69), (446, 293, 403), (448, 316, 158), (402, 316, 448), (402, 155, 316), (376, 154, 311), (311, 330, 376), (330, 311, 151), (402, 67, 155), (66, 330, 151), (441, 67, 402), (66, 369, 330), (441, 292, 67), (290, 369, 66), (292, 441, 401), (290, 329, 369), (289, 329, 290), (292, 401, 288), (289, 375, 329), (289, 331, 375), (331, 289, 295), (447, 288, 401), (403, 288, 447), (288, 403, 293), (504, 476, 478), (476, 503, 478), (503, 475, 478), (475, 502, 478), (502, 517, 478), (512, 497, 479), (497, 477, 479), (477, 503, 479), (503, 476, 479), (476, 504, 479), (516, 480, 478), (480, 505, 478), (505, 504, 478), (517, 516, 478), (512, 479, 482), (479, 504, 482), (504, 505, 482), (498, 512, 482), (501, 515, 465), (515, 483, 465), (483, 506, 465), (506, 481, 465), (481, 505, 465), (505, 480, 465), (480, 516, 465), (516, 501, 465), (498, 482, 466), (482, 505, 466), (505, 481, 466), (481, 506, 466), (506, 485, 466), (485, 513, 466), (513, 498, 466), (500, 514, 467), (514, 484, 467), (484, 506, 467), (506, 483, 467), (483, 515, 467), (515, 500, 467), (499, 513, 468), (513, 485, 468), (485, 506, 468), (506, 484, 468), (484, 514, 468), (514, 499, 468), (486, 507, 469), (507, 488, 469), (488, 518, 469), (518, 496, 469), (496, 510, 469), (510, 486, 469), (487, 507, 470), (507, 486, 470), (486, 510, 470), (510, 495, 470), (495, 511, 470), (511, 487, 470), (502, 518, 488), (511, 497, 487), (488, 508, 490), (517, 502, 490), (502, 488, 490), (508, 487, 489), (487, 497, 489), (497, 512, 489), (508, 491, 490), (491, 471, 490), (471, 516, 490), (516, 517, 490), (472, 491, 489), (491, 508, 489), (512, 498, 489), (498, 472, 489), (491, 509, 471), (509, 494, 471), (494, 515, 471), (515, 501, 471), (501, 516, 471), (492, 509, 472), (509, 491, 472), (498, 513, 472), (513, 492, 472), (494, 509, 473), (509, 493, 473), (493, 514, 473), (514, 500, 473), (500, 515, 473), (515, 494, 473), (493, 509, 474), (509, 492, 474), (492, 513, 474), (513, 499, 474), (499, 514, 474), (514, 493, 474), (488, 507, 508), (487, 508, 507), (503, 75, 303), (74, 503, 303), (74, 475, 503), (477, 75, 503), (477, 307, 75), (310, 475, 74), (497, 307, 477), (310, 502, 475), (306, 310, 150), (307, 305, 149), (307, 497, 305), (306, 502, 310), (306, 518, 502), (511, 305, 497), (495, 305, 511), (496, 518, 306), (300, 306, 72), (73, 305, 300), (300, 496, 306), (495, 300, 305), (300, 510, 496), (495, 510, 300), (524, 523, 525), (523, 522, 525), (522, 521, 525), (525, 521, 526), (521, 520, 526), (520, 519, 526), (523, 531, 530), (523, 530, 522), (530, 529, 521), (530, 521, 522), (521, 529, 528), (521, 528, 520), (528, 527, 519), (528, 519, 520), (519, 527, 534), (519, 534, 526), (526, 534, 533), (526, 533, 525), (525, 533, 532), (525, 532, 524), (532, 531, 523), (532, 523, 524), (535, 531, 532), (531, 535, 542), (542, 530, 531), (530, 542, 541), (541, 529, 530), (539, 527, 540), (540, 527, 528), (538, 534, 539), (539, 534, 527), (532, 536, 535), (532, 533, 536), (537, 536, 533), (537, 533, 534), (538, 537, 534), (535, 543, 542), (536, 543, 535), (542, 543, 541), (537, 543, 536), (528, 541, 540), (529, 541, 528), (549, 550, 548), (548, 550, 547), (547, 550, 546), (550, 551, 546), (546, 551, 545), (545, 551, 544), (548, 555, 556), (548, 547, 555), (555, 546, 554), (555, 547, 546), (546, 553, 554), (546, 545, 553), (553, 544, 552), (553, 545, 544), (544, 559, 552), (544, 551, 559), (551, 558, 559), (551, 550, 558), (550, 557, 558), (550, 549, 557), (557, 548, 556), (557, 549, 548), (560, 557, 556), (556, 567, 560), (567, 556, 555), (555, 566, 567), (566, 555, 554), (564, 565, 552), (565, 553, 552), (563, 564, 559), (564, 552, 559), (557, 560, 561), (557, 561, 558), (562, 558, 561), (562, 559, 558), (563, 559, 562), (560, 567, 568), (561, 560, 568), (567, 566, 568), (562, 561, 568), (553, 565, 566), (554, 553, 566), (163, 562, 568), (566, 163, 568), (219, 543, 537), (219, 541, 543), (34, 541, 219), (537, 33, 219), (4, 562, 163), (566, 5, 163), (566, 168, 5), (541, 34, 223), (565, 168, 566), (223, 540, 541), (30, 540, 223), (30, 539, 540), (216, 539, 30), (29, 539, 216), (29, 538, 539), (565, 1, 168), (1, 564, 162), (1, 565, 564), (564, 0, 162), (563, 0, 564), (562, 4, 169), (562, 169, 563), (169, 0, 563), (537, 224, 33), (538, 224, 537), (538, 29, 224), (337, 577, 386), (577, 337, 588), (338, 577, 586), (577, 338, 386), (570, 577, 587), (577, 570, 586), (569, 577, 588), (577, 569, 587), (339, 578, 589), (578, 339, 389), (571, 578, 590), (578, 571, 589), (572, 578, 591), (578, 572, 590), (340, 578, 389), (578, 340, 591), (337, 579, 588), (579, 337, 391), (569, 579, 592), (579, 569, 588), (571, 579, 589), (579, 571, 592), (339, 579, 391), (579, 339, 589), (570, 580, 586), (580, 570, 593), (338, 580, 392), (580, 338, 586), (340, 580, 591), (580, 340, 392), (572, 580, 593), (580, 572, 591), (569, 581, 587), (581, 569, 596), (570, 581, 594), (581, 570, 587), (574, 581, 595), (581, 574, 594), (573, 581, 596), (581, 573, 595), (571, 582, 597), (582, 571, 590), (575, 582, 598), (582, 575, 597), (576, 582, 599), (582, 576, 598), (572, 582, 590), (582, 572, 599), (569, 583, 596), (583, 569, 592), (573, 583, 600), (583, 573, 596), (575, 583, 597), (583, 575, 600), (571, 583, 592), (583, 571, 597), (573, 584, 595), (584, 573, 600), (574, 584, 601), (584, 574, 595), (576, 584, 598), (584, 576, 601), (575, 584, 600), (584, 575, 598), (574, 585, 594), (585, 574, 601), (570, 585, 593), (585, 570, 594), (572, 585, 599), (585, 572, 593), (576, 585, 601), (585, 576, 599), (409, 458, 610), (610, 621, 409), (410, 619, 610), (610, 458, 410), (603, 620, 610), (610, 619, 603), (602, 621, 610), (610, 620, 602), (411, 622, 611), (611, 461, 411), (604, 623, 611), (611, 622, 604), (605, 624, 611), (611, 623, 605), (412, 461, 611), (611, 624, 412), (409, 621, 612), (612, 463, 409), (602, 625, 612), (612, 621, 602), (604, 622, 612), (612, 625, 604), (411, 463, 612), (612, 622, 411), (603, 619, 613), (613, 626, 603), (410, 464, 613), (613, 619, 410), (412, 624, 613), (613, 464, 412), (605, 626, 613), (613, 624, 605), (602, 620, 614), (614, 629, 602), (603, 627, 614), (614, 620, 603), (607, 628, 614), (614, 627, 607), (606, 629, 614), (614, 628, 606), (604, 630, 615), (615, 623, 604), (608, 631, 615), (615, 630, 608), (609, 632, 615), (615, 631, 609), (605, 623, 615), (615, 632, 605), (602, 629, 616), (616, 625, 602), (606, 633, 616), (616, 629, 606), (608, 630, 616), (616, 633, 608), (604, 625, 616), (616, 630, 604), (606, 628, 617), (617, 633, 606), (607, 634, 617), (617, 628, 607), (609, 631, 617), (617, 634, 609), (608, 633, 617), (617, 631, 608), (607, 627, 618), (618, 634, 607), (603, 626, 618), (618, 627, 603), (605, 632, 618), (618, 626, 605), (609, 634, 618), (618, 632, 609)])
me_box01.polygons.foreach_set('use_smooth', [True] * 1266)
me_box01.materials.append(mat_material)
me_box01.use_remesh_preserve_volume = False
me_box01.use_remesh_preserve_attributes = False
me_box01.use_mirror_vertex_groups = False
me_box01.update()
arm_armature_001 = bpy.data.armatures.new('Armature.001')  # bones are not reproduced

# ---- objects
ob_metarig = bpy.data.objects.new('metarig', arm_armature_001)
ob_mesh = bpy.data.objects.new('mesh', me_box01)

# ---- transforms, parenting, visibility, modifiers, constraints
ob_metarig.location = (1.455e-11, 5.96e-08, 0.0)
ob_metarig.scale = (3.702, 3.702, 3.702)
ob_metarig.lineart.crease_threshold = 0.0
ob_mesh.parent = ob_metarig
ob_mesh.matrix_parent_inverse = Matrix(((0.2701, 0.0, 0.0, -3.93e-12), (0.0, 0.2701, 0.0, -1.61e-08), (0.0, 0.0, 0.2701, 0.0), (0.0, 0.0, 0.0, 1.0)))
ob_mesh.location = (-5.207e-12, -3.698e-08, 5.553e-08)
ob_mesh.rotation_euler = (1.571, -0.0, 0.0)
ob_mesh.scale = (0.01, 0.01, 0.01)
ob_mesh.lineart.crease_threshold = 0.0
_vg = ob_mesh.vertex_groups.new(name='hips')
_vg.add([22, 23, 24, 50, 52, 53, 54, 55, 100, 101, 103, 104, 105, 126, 127, 129, 130, 131, 203, 204, 205, 207, 208, 210, 212, 256, 258, 260, 262, 263, 264, 265, 268], 1.0, 'REPLACE')
_vg = ob_mesh.vertex_groups.new(name='spine')
_vg.add([25, 26, 27, 28, 56, 57, 58, 59, 60, 61, 132, 133, 134, 135, 136, 137, 138, 139, 209, 211, 213, 266, 267, 269, 270, 271, 272, 273, 274, 275, 276, 277, 278, 279, 280, 281], 1.0, 'REPLACE')
_vg = ob_mesh.vertex_groups.new(name='chest')
_vg.add([62, 63, 64, 65, 66, 67, 68, 69, 70, 71, 72, 73, 140, 141, 142, 143, 144, 145, 146, 147, 282, 283, 284, 285, 286, 287, 288, 289, 290, 291, 292, 293, 294, 295, 296, 297, 298, 299, 300, 301], 1.0, 'REPLACE')
_vg = ob_mesh.vertex_groups.new(name='neck')
_vg.add([74, 75, 148, 149, 150, 302, 303, 304, 305, 306, 307, 310, 495, 496, 510], 1.0, 'REPLACE')
_vg = ob_mesh.vertex_groups.new(name='head')
_vg.add([465, 466, 467, 468, 469, 470, 471, 472, 473, 474, 475, 476, 477, 478, 479, 480, 481, 482, 483, 484, 485, 486, 487, 488, 489, 490, 491, 492, 493, 494, 497, 498, 499, 500, 501, 502, 503, 504, 505, 506, 507, 508, 509, 511, 512, 513, 514, 515, 516, 517, 518], 1.0, 'REPLACE')
_vg = ob_mesh.vertex_groups.new(name='shoulder.L')
_vg.add([78, 79, 155, 156, 157, 158, 308, 316, 317, 318, 319, 320], 1.0, 'REPLACE')
_vg = ob_mesh.vertex_groups.new(name='upper_arm.L')
_vg.add([393, 394, 395, 396, 397, 398, 399, 400, 401, 402, 403, 404, 413, 414, 415, 416, 417, 418, 419, 420, 429, 430, 431, 432, 433, 434, 435, 436, 437, 438, 439, 440, 441, 442, 443, 444, 445, 446, 447, 448], 1.0, 'REPLACE')
_vg = ob_mesh.vertex_groups.new(name='forearm.L')
_vg.add([405, 406, 407, 408, 409, 410, 411, 412, 421, 422, 423, 424, 425, 426, 427, 428, 449, 450, 451, 452, 453, 454, 455, 456, 457, 458, 459, 460, 461, 462, 463, 464], 1.0, 'REPLACE')
_vg = ob_mesh.vertex_groups.new(name='hand.L')
for _i, _w in zip([602, 603, 604, 605, 606, 607, 608, 609, 610, 611, 612, 613, 614, 615, 616, 617, 618, 619, 620, 621, 622, 623, 624, 625, 626, 627, 628, 629, 630, 631, 632, 633, 634], [0.9162, 0.9137, 0.9136, 0.9055, 0.9517, 0.9728, 0.961, 0.9681, 0.7778, 0.777, 0.8107, 0.7864, 0.9409, 0.937, 0.9591, 0.9994, 0.9637, 0.7663, 0.8835, 0.7802, 0.7789, 0.8822, 0.7598, 0.9322, 0.9249, 0.955, 0.9571, 0.9374, 0.9406, 0.9567, 0.9484, 0.9641, 0.9791]): _vg.add([_i], _w, 'REPLACE')
_vg = ob_mesh.vertex_groups.new(name='shoulder.R')
_vg.add([76, 77, 151, 152, 153, 154, 309, 311, 312, 313, 314, 315], 1.0, 'REPLACE')
_vg = ob_mesh.vertex_groups.new(name='upper_arm.R')
_vg.add([321, 322, 323, 324, 325, 326, 327, 328, 329, 330, 331, 332, 341, 342, 343, 344, 345, 346, 347, 348, 357, 358, 359, 360, 361, 362, 363, 364, 365, 366, 367, 368, 369, 370, 371, 372, 373, 374, 375, 376], 1.0, 'REPLACE')
_vg = ob_mesh.vertex_groups.new(name='forearm.R')
_vg.add([333, 334, 335, 336, 337, 338, 339, 340, 349, 350, 351, 352, 353, 354, 355, 356, 377, 378, 379, 380, 381, 382, 383, 384, 385, 386, 387, 388, 389, 390, 391, 392], 1.0, 'REPLACE')
_vg = ob_mesh.vertex_groups.new(name='hand.R')
for _i, _w in zip([569, 570, 571, 572, 573, 574, 575, 576, 577, 578, 579, 580, 581, 582, 583, 584, 585, 586, 587, 588, 589, 590, 591, 592, 593, 594, 595, 596, 597, 598, 599, 600, 601], [0.9271, 0.9191, 0.9246, 0.9132, 0.9686, 0.9788, 0.973, 0.9745, 0.7713, 0.786, 0.8104, 0.7875, 0.9608, 0.9565, 0.9655, 0.9996, 0.9663, 0.7634, 0.9188, 0.7778, 0.7831, 0.9166, 0.7638, 0.9362, 0.9274, 0.9607, 0.9771, 0.9594, 0.9588, 0.9741, 0.9551, 0.9726, 0.9819]): _vg.add([_i], _w, 'REPLACE')
_vg = ob_mesh.vertex_groups.new(name='thigh.L')
_vg.add([41, 42, 43, 44, 45, 46, 47, 48, 49, 51, 114, 115, 116, 117, 118, 119, 120, 121, 122, 123, 124, 125, 128, 234, 235, 236, 237, 238, 239, 240, 241, 242, 243, 244, 245, 246, 247, 248, 249, 250, 251, 252, 253, 254, 255, 257, 259, 261], 1.0, 'REPLACE')
_vg = ob_mesh.vertex_groups.new(name='shin.L')
_vg.add([29, 30, 31, 32, 33, 34, 35, 36, 37, 38, 39, 40, 106, 107, 108, 109, 110, 111, 112, 113, 214, 215, 216, 217, 218, 219, 220, 221, 222, 223, 224, 225, 226, 227, 228, 229, 230, 231, 232, 233], 1.0, 'REPLACE')
_vg = ob_mesh.vertex_groups.new(name='foot.L')
_vg.add([521, 522, 523, 524, 525, 529, 530, 531, 532, 533, 535, 536, 537, 541, 542, 543], 1.0, 'REPLACE')
_vg = ob_mesh.vertex_groups.new(name='heel.L')
_vg.add([519, 520, 526, 527, 528, 534, 538, 539, 540], 1.0, 'REPLACE')
_vg = ob_mesh.vertex_groups.new(name='thigh.R')
_vg.add([12, 13, 14, 15, 16, 17, 18, 19, 20, 21, 88, 89, 90, 91, 92, 93, 94, 95, 96, 97, 98, 99, 102, 179, 180, 181, 182, 183, 184, 185, 186, 187, 188, 189, 190, 191, 192, 193, 194, 195, 196, 197, 198, 199, 200, 201, 202, 206], 1.0, 'REPLACE')
_vg = ob_mesh.vertex_groups.new(name='shin.R')
for _i, _w in zip([0, 1, 2, 3, 4, 5, 6, 7, 8, 9, 10, 11, 80, 81, 82, 83, 84, 85, 86, 87, 159, 160, 161, 162, 163, 164, 165, 166, 167, 168, 169, 170, 171, 172, 173, 174, 175, 176, 177, 178], [1.0, 1.0, 0.9761, 0.9479, 1.0, 1.0, 0.9806, 0.9574, 0.7579, 0.6656, 0.7424, 0.3515, 0.9857, 0.9884, 0.9856, 0.9866, 0.8996, 0.9164, 0.8047, 0.9155, 0.9858, 0.9681, 0.9857, 1.0, 1.0, 0.9881, 0.9863, 0.9842, 0.9212, 1.0, 1.0, 0.9783, 0.914, 0.7273, 0.8087, 0.7751, 0.6856, 0.9072, 0.4866, 0.7428]): _vg.add([_i], _w, 'REPLACE')
_vg = ob_mesh.vertex_groups.new(name='foot.R')
_vg.add([546, 547, 548, 549, 550, 554, 555, 556, 557, 558, 560, 561, 562, 566, 567, 568], 1.0, 'REPLACE')
_vg = ob_mesh.vertex_groups.new(name='heel.R')
_vg.add([544, 545, 551, 552, 553, 559, 563, 564, 565], 1.0, 'REPLACE')
_m = ob_mesh.modifiers.new('Armature', 'ARMATURE')
_m.object = ob_metarig

# ---- collection membership
col_collection_1.objects.link(ob_metarig)
col_collection_1.objects.link(ob_mesh)

# ---- scene / render settings (as saved in the file)
scene.frame_start = 1; scene.frame_end = 1; scene.frame_set(0)
scene.render.engine = 'BLENDER_EEVEE_NEXT'
scene.render.resolution_x = 1024
scene.render.resolution_y = 1024
scene.render.dither_intensity = 0.0
scene.render.film_transparent = True
scene.cycles.use_denoising = False
scene.cycles.samples = 10
scene.cycles.sampling_pattern = 'TABULATED_SOBOL'
scene.cycles.light_sampling_threshold = 0.0
scene.cycles.use_adaptive_sampling = False
scene.cycles.use_light_tree = False
scene.cycles.blur_glossy = 0.0
scene.cycles.volume_bounces = 1
scene.cycles.pixel_filter_type = 'GAUSSIAN'
scene.cycles.sample_clamp_indirect = 0.0
scene.view_settings.view_transform = 'Standard'
bpy.context.view_layer.update()

# ---- added for rendering (the .blend has no active camera and no usable light): camera, sun
cam_auto = bpy.data.cameras.new('AutoCamera')
cam_auto.lens = 50.0
cam_auto.sensor_width = 36.0
cam_auto.clip_end = 1000.0
ob_auto_camera = bpy.data.objects.new('AutoCamera', cam_auto)
scene.collection.objects.link(ob_auto_camera)
ob_auto_camera.location = (7.55445, -9.55052, 9.60238)
ob_auto_camera.rotation_euler = (1.09748, -7.21219e-08, 0.694738)
scene.camera = ob_auto_camera
light_auto_sun = bpy.data.lights.new('AutoSun', 'SUN')
light_auto_sun.energy = 3.0
light_auto_sun.angle = 0.0523599
ob_auto_sun = bpy.data.objects.new('AutoSun', light_auto_sun)
scene.collection.objects.link(ob_auto_sun)
ob_auto_sun.rotation_euler = (0.872665, 0.174533, 0.523599)
bpy.context.view_layer.update()
